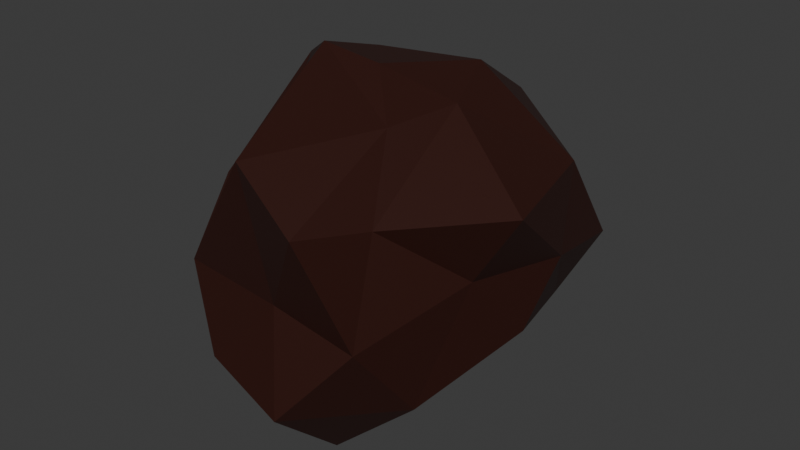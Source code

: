 # Source: Asteroid.blend  (saved by Blender 4.5.90; exported with 4.5.12 LTS)
import bpy
from mathutils import Matrix  # noqa: F401  (used for matrix-valued properties, if any)

bpy.ops.wm.read_factory_settings(use_empty=True)
scene = bpy.context.scene
scene.name = 'Scene'

# ---- collections
col_collection = bpy.data.collections.new('Collection'); scene.collection.children.link(col_collection)

# ---- materials (node trees are filled in below, after node groups)
mat_material_001 = bpy.data.materials.new('Material.001')

# ---- material node trees
mat_material_001.use_nodes = True; mat_material_001.node_tree.nodes.clear()
_N = mat_material_001.node_tree.nodes; _L = mat_material_001.node_tree.links
n0 = _N.new('ShaderNodeBsdfPrincipled'); n0.name = 'Principled BSDF'; n0.location = (-200, 100)
n0.inputs[0].default_value = (0.03193, 0.006256, 0.003198, 1.0)
n1 = _N.new('ShaderNodeOutputMaterial'); n1.name = 'Material Output'; n1.location = (200, 100)
_L.new(n0.outputs[0], n1.inputs[0])
n1.is_active_output = True

# ---- world
world_world = bpy.data.worlds.new('World'); scene.world = world_world
world_world.use_nodes = True; world_world.node_tree.nodes.clear()
_N = world_world.node_tree.nodes; _L = world_world.node_tree.links
n0 = _N.new('ShaderNodeOutputWorld'); n0.name = 'World Output'; n0.location = (200, 100)
n1 = _N.new('ShaderNodeBackground'); n1.name = 'Background'; n1.location = (-200, 100)
n1.inputs[0].default_value = (0.05088, 0.05088, 0.05088, 1.0)
_L.new(n1.outputs[0], n0.inputs[0])
n0.is_active_output = True
world_world.color = (0.05088, 0.05088, 0.05088)
world_world.sun_shadow_jitter_overblur = 0.0

# ---- meshes
me_icosphere = bpy.data.meshes.new('Icosphere')
me_icosphere.from_pydata([(0.02833, -0.2573, -1.182), (0.8986, -1.417, -0.5301), (-0.1436, -1.628, -0.6784), (-1.284, 0.01875, -0.605), (-0.5624, 1.17, -0.69), (0.595, 0.299, -0.3055), (0.1064, -1.355, 0.1754), (-0.9274, -0.9919, 0.4599), (-0.7918, 0.3838, 0.7436), (0.3162, 1.029, 0.4848), (1.114, -0.8248, 0.3997), (0.001272, -0.3152, 1.071), (-0.2364, -0.9884, -1.074), (0.5108, -0.821, -1.062), (0.3549, -1.477, -0.839), (0.987, -0.6298, -0.9687), (0.4864, -0.2448, -1.239), (-0.4812, -0.4061, -0.9948), (-1.047, -0.9089, -0.5969), (-0.4001, 0.1689, -0.9881), (-0.6823, 0.6327, -0.5771), (0.004814, 1.007, -0.9433), (1.035, -0.7201, 0.06877), (1.195, 0.04475, -0.1969), (0.2642, -1.921, 0.001162), (0.6259, -1.389, -0.01148), (-1.134, -0.6889, -0.02728), (-0.9915, -1.483, 0.1558), (-0.7373, 0.8802, 0.1162), (-0.9611, 0.04102, -0.08928), (0.6768, 0.83, -0.01002), (-0.1729, 0.9461, -0.04207), (0.9348, -0.9359, 0.2455), (-0.1077, -1.128, 0.695), (-1.058, -0.4046, 0.4387), (-0.2574, 1.078, 0.6936), (0.8131, 0.3333, 0.5329), (-0.0859, -1.036, 0.8337), (0.5678, -0.4457, 0.8337), (-0.5317, -0.6977, 0.9407), (-0.2481, 0.5252, 1.211), (0.1818, 0.4507, 0.976)], [], [(0, 13, 12), (1, 13, 15), (0, 12, 17), (0, 17, 19), (0, 19, 16), (1, 15, 22), (2, 14, 24), (3, 18, 26), (4, 20, 28), (5, 21, 30), (1, 22, 25), (2, 24, 27), (3, 26, 29), (4, 28, 31), (5, 30, 23), (6, 32, 37), (7, 33, 39), (8, 34, 40), (9, 35, 41), (10, 36, 38), (38, 41, 11), (38, 36, 41), (36, 9, 41), (41, 40, 11), (41, 35, 40), (35, 8, 40), (40, 39, 11), (40, 34, 39), (34, 7, 39), (39, 37, 11), (39, 33, 37), (33, 6, 37), (37, 38, 11), (37, 32, 38), (32, 10, 38), (23, 36, 10), (23, 30, 36), (30, 9, 36), (31, 35, 9), (31, 28, 35), (28, 8, 35), (29, 34, 8), (29, 26, 34), (26, 7, 34), (27, 33, 7), (27, 24, 33), (24, 6, 33), (25, 32, 6), (25, 22, 32), (22, 10, 32), (30, 31, 9), (30, 21, 31), (21, 4, 31), (28, 29, 8), (28, 20, 29), (20, 3, 29), (26, 27, 7), (26, 18, 27), (18, 2, 27), (24, 25, 6), (24, 14, 25), (14, 1, 25), (22, 23, 10), (22, 15, 23), (15, 5, 23), (16, 21, 5), (16, 19, 21), (19, 4, 21), (19, 20, 4), (19, 17, 20), (17, 3, 20), (17, 18, 3), (17, 12, 18), (12, 2, 18), (15, 16, 5), (15, 13, 16), (13, 0, 16), (12, 14, 2), (12, 13, 14), (13, 1, 14)])
_uv = me_icosphere.uv_layers.new(name='UVMap')
_uv.uv.foreach_set('vector', [0.1818, 0.0, 0.2273, 0.07873, 0.1364, 0.07873, 0.2727, 0.1575, 0.3182, 0.07873, 0.3636, 0.1575, 0.9091, 0.0, 0.9545, 0.07873, 0.8636, 0.07873, 0.7273, 0.0, 0.7727, 0.07873, 0.6818, 0.07873, 0.5455, 0.0, 0.5909, 0.07873, 0.5, 0.07873, 0.2727, 0.1575, 0.3636, 0.1575, 0.3182, 0.2362, 0.09091, 0.1575, 0.1818, 0.1575, 0.1364, 0.2362, 0.8182, 0.1575, 0.9091, 0.1575, 0.8636, 0.2362, 0.6364, 0.1575, 0.7273, 0.1575, 0.6818, 0.2362, 0.4545, 0.1575, 0.5455, 0.1575, 0.5, 0.2362, 0.2727, 0.1575, 0.3182, 0.2362, 0.2273, 0.2362, 0.09091, 0.1575, 0.1364, 0.2362, 0.04546, 0.2362, 0.8182, 0.1575, 0.8636, 0.2362, 0.7727, 0.2362, 0.6364, 0.1575, 0.6818, 0.2362, 0.5909, 0.2362, 0.4545, 0.1575, 0.5, 0.2362, 0.4091, 0.2362, 0.1818, 0.3149, 0.2727, 0.3149, 0.2273, 0.3937, 0.0, 0.3149, 0.09091, 0.3149, 0.04546, 0.3937, 0.7273, 0.3149, 0.8182, 0.3149, 0.7727, 0.3937, 0.5455, 0.3149, 0.6364, 0.3149, 0.5909, 0.3937, 0.3636, 0.3149, 0.4545, 0.3149, 0.4091, 0.3937, 0.4091, 0.3937, 0.5, 0.3937, 0.4545, 0.4724, 0.4091, 0.3937, 0.4545, 0.3149, 0.5, 0.3937, 0.4545, 0.3149, 0.5455, 0.3149, 0.5, 0.3937, 0.5909, 0.3937, 0.6818, 0.3937, 0.6364, 0.4724, 0.5909, 0.3937, 0.6364, 0.3149, 0.6818, 0.3937, 0.6364, 0.3149, 0.7273, 0.3149, 0.6818, 0.3937, 0.7727, 0.3937, 0.8636, 0.3937, 0.8182, 0.4724, 0.7727, 0.3937, 0.8182, 0.3149, 0.8636, 0.3937, 0.8182, 0.3149, 0.9091, 0.3149, 0.8636, 0.3937, 0.04546, 0.3937, 0.1364, 0.3937, 0.09091, 0.4724, 0.04546, 0.3937, 0.09091, 0.3149, 0.1364, 0.3937, 0.09091, 0.3149, 0.1818, 0.3149, 0.1364, 0.3937, 0.2273, 0.3937, 0.3182, 0.3937, 0.2727, 0.4724, 0.2273, 0.3937, 0.2727, 0.3149, 0.3182, 0.3937, 0.2727, 0.3149, 0.3636, 0.3149, 0.3182, 0.3937, 0.4091, 0.2362, 0.4545, 0.3149, 0.3636, 0.3149, 0.4091, 0.2362, 0.5, 0.2362, 0.4545, 0.3149, 0.5, 0.2362, 0.5455, 0.3149, 0.4545, 0.3149, 0.5909, 0.2362, 0.6364, 0.3149, 0.5455, 0.3149, 0.5909, 0.2362, 0.6818, 0.2362, 0.6364, 0.3149, 0.6818, 0.2362, 0.7273, 0.3149, 0.6364, 0.3149, 0.7727, 0.2362, 0.8182, 0.3149, 0.7273, 0.3149, 0.7727, 0.2362, 0.8636, 0.2362, 0.8182, 0.3149, 0.8636, 0.2362, 0.9091, 0.3149, 0.8182, 0.3149, 0.04546, 0.2362, 0.09091, 0.3149, 0.0, 0.3149, 0.04546, 0.2362, 0.1364, 0.2362, 0.09091, 0.3149, 0.1364, 0.2362, 0.1818, 0.3149, 0.09091, 0.3149, 0.2273, 0.2362, 0.2727, 0.3149, 0.1818, 0.3149, 0.2273, 0.2362, 0.3182, 0.2362, 0.2727, 0.3149, 0.3182, 0.2362, 0.3636, 0.3149, 0.2727, 0.3149, 0.5, 0.2362, 0.5909, 0.2362, 0.5455, 0.3149, 0.5, 0.2362, 0.5455, 0.1575, 0.5909, 0.2362, 0.5455, 0.1575, 0.6364, 0.1575, 0.5909, 0.2362, 0.6818, 0.2362, 0.7727, 0.2362, 0.7273, 0.3149, 0.6818, 0.2362, 0.7273, 0.1575, 0.7727, 0.2362, 0.7273, 0.1575, 0.8182, 0.1575, 0.7727, 0.2362, 0.8636, 0.2362, 0.9545, 0.2362, 0.9091, 0.3149, 0.8636, 0.2362, 0.9091, 0.1575, 0.9545, 0.2362, 0.9091, 0.1575, 1.0, 0.1575, 0.9545, 0.2362, 0.1364, 0.2362, 0.2273, 0.2362, 0.1818, 0.3149, 0.1364, 0.2362, 0.1818, 0.1575, 0.2273, 0.2362, 0.1818, 0.1575, 0.2727, 0.1575, 0.2273, 0.2362, 0.3182, 0.2362, 0.4091, 0.2362, 0.3636, 0.3149, 0.3182, 0.2362, 0.3636, 0.1575, 0.4091, 0.2362, 0.3636, 0.1575, 0.4545, 0.1575, 0.4091, 0.2362, 0.5, 0.07873, 0.5455, 0.1575, 0.4545, 0.1575, 0.5, 0.07873, 0.5909, 0.07873, 0.5455, 0.1575, 0.5909, 0.07873, 0.6364, 0.1575, 0.5455, 0.1575, 0.6818, 0.07873, 0.7273, 0.1575, 0.6364, 0.1575, 0.6818, 0.07873, 0.7727, 0.07873, 0.7273, 0.1575, 0.7727, 0.07873, 0.8182, 0.1575, 0.7273, 0.1575, 0.8636, 0.07873, 0.9091, 0.1575, 0.8182, 0.1575, 0.8636, 0.07873, 0.9545, 0.07873, 0.9091, 0.1575, 0.9545, 0.07873, 1.0, 0.1575, 0.9091, 0.1575, 0.3636, 0.1575, 0.4091, 0.07873, 0.4545, 0.1575, 0.3636, 0.1575, 0.3182, 0.07873, 0.4091, 0.07873, 0.3182, 0.07873, 0.3636, 0.0, 0.4091, 0.07873, 0.1364, 0.07873, 0.1818, 0.1575, 0.09091, 0.1575, 0.1364, 0.07873, 0.2273, 0.07873, 0.1818, 0.1575, 0.2273, 0.07873, 0.2727, 0.1575, 0.1818, 0.1575])
me_icosphere.materials.append(mat_material_001)
me_icosphere.update()

# ---- objects
ob_icosphere = bpy.data.objects.new('Icosphere', me_icosphere)

# ---- transforms, parenting, visibility, modifiers, constraints
ob_icosphere.location = (0.0, 0.0, 0.0)
ob_icosphere.scale = (-10.57, -10.57, -10.57)

# ---- collection membership
col_collection.objects.link(ob_icosphere)

# ---- scene / render settings (as saved in the file)
scene.frame_start = 1; scene.frame_end = 250; scene.frame_set(1)
scene.render.engine = 'BLENDER_EEVEE_NEXT'
bpy.context.view_layer.update()

# ---- added for rendering (the .blend has no active camera and no usable light): camera, sun
cam_auto = bpy.data.cameras.new('AutoCamera')
cam_auto.lens = 50.0
cam_auto.sensor_width = 36.0
cam_auto.clip_end = 1000.0
ob_auto_camera = bpy.data.objects.new('AutoCamera', cam_auto)
scene.collection.objects.link(ob_auto_camera)
ob_auto_camera.location = (46.0353, -50.7118, 36.6041)
ob_auto_camera.rotation_euler = (1.09748, -7.21219e-08, 0.694738)
scene.camera = ob_auto_camera
light_auto_sun = bpy.data.lights.new('AutoSun', 'SUN')
light_auto_sun.energy = 3.0
light_auto_sun.angle = 0.0523599
ob_auto_sun = bpy.data.objects.new('AutoSun', light_auto_sun)
scene.collection.objects.link(ob_auto_sun)
ob_auto_sun.rotation_euler = (0.872665, 0.174533, 0.523599)
bpy.context.view_layer.update()
